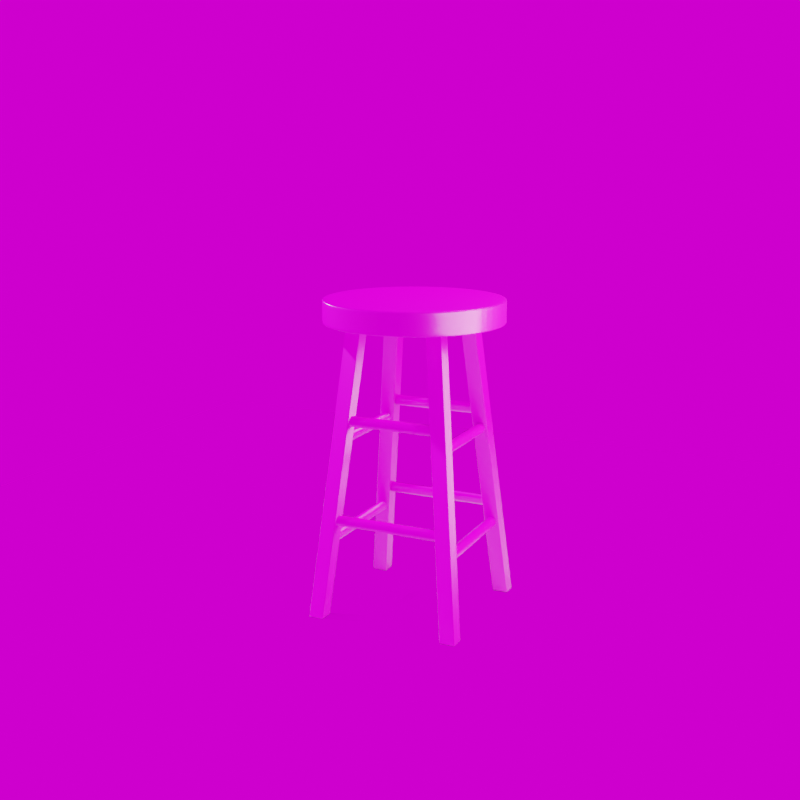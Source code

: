 # Source: stool.blend  (saved by Blender 2.83.20; exported with 4.5.12 LTS)
import bpy
from mathutils import Matrix  # noqa: F401  (used for matrix-valued properties, if any)

bpy.ops.wm.read_factory_settings(use_empty=True)
scene = bpy.context.scene
scene.name = 'Scene'

# ---- collections
col_collection = bpy.data.collections.new('Collection'); scene.collection.children.link(col_collection)
col_stool = bpy.data.collections.new('Stool'); scene.collection.children.link(col_stool)

# ---- images (referenced by path relative to the original .blend; pixels are not part of the script)
import os
ASSET_DIR = os.environ.get("B2B_ASSET_DIR", "")  # directory of the original .blend (textures are referenced by path, not embedded)
HERE = os.path.dirname(os.path.abspath(__file__))  # packed textures are extracted next to this script under _unpacked/

def load_image(name, relpath, width, height, colorspace="sRGB"):
    """Load a texture the original file referenced (path relative to the .blend, or extracted next to this script)."""
    p = next((c for c in (os.path.join(HERE, relpath), os.path.join(ASSET_DIR, relpath)) if relpath and os.path.exists(c)), "")
    if p:
        img = bpy.data.images.load(p, check_existing=True)
        img.name = name
    else:  # same state as the original file: an image datablock whose file is absent (Cycles renders it pink)
        img = bpy.data.images.new(name, width, height)
        img.source = "FILE"
        img.filepath = "//" + (relpath or name)
    img.colorspace_settings.name = colorspace
    return img
img_wood06_4k_roughness_png = load_image('Wood06_4K_Roughness.png', 'stool/Wood06_4K_Roughness.png', 1024, 1024, 'Non-Color')
img_wood06_4k_normal_png = load_image('Wood06_4K_Normal.png', 'stool/Wood06_4K_Normal.png', 1024, 1024, 'Non-Color')
img_wood06_4k_basecolor_png = load_image('Wood06_4K_BaseColor.png', 'stool/Wood06_4K_BaseColor.png', 1024, 1024, 'sRGB')
img_sculpture_exhibition_4k_exr = load_image('sculpture_exhibition_4k.exr', 'world(shared)/sculpture_exhibition_4k.exr', 1024, 1024, 'Linear Rec.709')

# ---- materials (node trees are filled in below, after node groups)
mat_material_001 = bpy.data.materials.new('Material.001')
mat_material_002 = bpy.data.materials.new('Material.002')
mat_material_003 = bpy.data.materials.new('Material.003')

# ---- material node trees
mat_material_001.use_nodes = True; mat_material_001.node_tree.nodes.clear()
_N = mat_material_001.node_tree.nodes; _L = mat_material_001.node_tree.links
n0 = _N.new('ShaderNodeOutputMaterial'); n0.name = 'Material Output'; n0.location = (603, 310)
n1 = _N.new('ShaderNodeTexImage'); n1.name = 'Image Texture.001'; n1.location = (-269, 27)
n1.image = img_wood06_4k_roughness_png
n2 = _N.new('ShaderNodeTexImage'); n2.name = 'Image Texture.002'; n2.location = (-269, -291)
n2.image = img_wood06_4k_normal_png
n3 = _N.new('ShaderNodeNormalMap'); n3.name = 'Normal Map'; n3.location = (56, -221)
n3.inputs[0].default_value = 0.4
n4 = _N.new('ShaderNodeTexImage'); n4.name = 'Image Texture'; n4.location = (-640, 368)
n4.image = img_wood06_4k_basecolor_png
n5 = _N.new('ShaderNodeRGBCurve'); n5.name = 'RGB Curves'; n5.location = (-292, 384)
_c = n5.mapping.curves[3]
while len(_c.points) > 2: _c.points.remove(_c.points[-1])
_c.points[0].location = (0.0, 0.0); _c.points[0].handle_type = 'AUTO'
_c.points[1].location = (0.75, 0.3625); _c.points[1].handle_type = 'AUTO'
_p = _c.points.new(1.0, 1.0); _p.handle_type = 'AUTO'
n5.mapping.update()
n6 = _N.new('ShaderNodeBrightContrast'); n6.name = 'Bright/Contrast'; n6.location = (32, 308)
n6.inputs[1].default_value = 0.1
n6.inputs[2].default_value = 0.2
n7 = _N.new('ShaderNodeBsdfPrincipled'); n7.name = 'Principled BSDF'; n7.location = (286, 303)
n7.distribution = 'GGX'
n7.subsurface_method = 'BURLEY'
n7.inputs[3].default_value = 1.45
n7.inputs[27].default_value = (0.0, 0.0, 0.0, 1.0)
n7.inputs[28].default_value = 1.0
_L.new(n4.outputs[0], n5.inputs[1])
_L.new(n1.outputs[0], n7.inputs[2])
_L.new(n2.outputs[0], n3.inputs[1])
_L.new(n3.outputs[0], n7.inputs[5])
_L.new(n5.outputs[0], n6.inputs[0])
_L.new(n6.outputs[0], n7.inputs[0])
_L.new(n7.outputs[0], n0.inputs[0])
n0.is_active_output = True
mat_material_002.use_nodes = True; mat_material_002.node_tree.nodes.clear()
_N = mat_material_002.node_tree.nodes; _L = mat_material_002.node_tree.links
n0 = _N.new('ShaderNodeBsdfPrincipled'); n0.name = 'Principled BSDF'; n0.location = (10, 300)
n0.distribution = 'GGX'
n0.subsurface_method = 'BURLEY'
n0.inputs[3].default_value = 1.45
n0.inputs[27].default_value = (0.0, 0.0, 0.0, 1.0)
n0.inputs[28].default_value = 1.0
n1 = _N.new('ShaderNodeOutputMaterial'); n1.name = 'Material Output'; n1.location = (300, 300)
_L.new(n0.outputs[0], n1.inputs[0])
n1.is_active_output = True
mat_material_003.use_nodes = True; mat_material_003.node_tree.nodes.clear()
_N = mat_material_003.node_tree.nodes; _L = mat_material_003.node_tree.links
n0 = _N.new('ShaderNodeOutputMaterial'); n0.name = 'Material Output'; n0.location = (300, 300)
n1 = _N.new('ShaderNodeEmission'); n1.name = 'Emission'; n1.location = (10, 300)
n1.inputs[0].default_value = (1.0, 0.8861, 0.5913, 1.0)
n1.inputs[1].default_value = 9.8
_L.new(n1.outputs[0], n0.inputs[0])
n0.is_active_output = True

# ---- world
world_world = bpy.data.worlds.new('World'); scene.world = world_world
world_world.use_nodes = True; world_world.node_tree.nodes.clear()
_N = world_world.node_tree.nodes; _L = world_world.node_tree.links
n0 = _N.new('ShaderNodeOutputWorld'); n0.name = 'World Output'; n0.location = (300, 300)
n1 = _N.new('ShaderNodeBackground'); n1.name = 'Background'; n1.location = (10, 300)
n2 = _N.new('ShaderNodeTexEnvironment'); n2.name = 'Environment Texture'; n2.location = (-280, 280)
n2.image = img_sculpture_exhibition_4k_exr
_L.new(n1.outputs[0], n0.inputs[0])
_L.new(n2.outputs[0], n1.inputs[0])
n0.is_active_output = True
world_world.color = (0.05088, 0.05088, 0.05088)
world_world.use_sun_shadow = False
world_world.sun_shadow_jitter_overblur = 0.0

# ---- cameras
cam_camera = bpy.data.cameras.new('Camera')
cam_camera.clip_end = 100.0
cam_camera.ortho_scale = 7.314

# ---- lights
light_light = bpy.data.lights.new('Light', 'POINT')
light_light.transmission_factor = 0.0
light_light.energy = 1000.0
light_light.shadow_soft_size = 0.1
light_light.shadow_maximum_resolution = 0.006
light_light.use_absolute_resolution = True

# ---- meshes
me_circle = bpy.data.meshes.new('Circle')
me_circle.from_pydata([(4.925e-09, 0.5625, 0.0), (-0.2152, 0.5197, 0.0), (-0.3977, 0.3977, 0.0), (-0.5197, 0.2152, 0.0), (-0.5625, -2.597e-08, 0.0), (-0.5197, -0.2152, 0.0), (-0.3977, -0.3977, 0.0), (-0.2152, -0.5197, 0.0), (-8.47e-08, -0.5625, 0.0), (0.2152, -0.5197, 0.0), (0.3977, -0.3977, 0.0), (0.5197, -0.2152, 0.0), (0.5625, 5.183e-09, 0.0), (0.5197, 0.2152, 0.0), (0.3977, 0.3977, 0.0), (0.2152, 0.5197, 0.0), (4.925e-09, 0.5625, 0.1503), (-0.2152, 0.5197, 0.1503), (-0.3977, 0.3977, 0.1503), (-0.5197, 0.2152, 0.1503), (-0.5625, -2.597e-08, 0.1503), (-0.5197, -0.2152, 0.1503), (-0.3977, -0.3977, 0.1503), (-0.2152, -0.5197, 0.1503), (-8.47e-08, -0.5625, 0.1503), (0.2152, -0.5197, 0.1503), (0.3977, -0.3977, 0.1503), (0.5197, -0.2152, 0.1503), (0.5625, 5.183e-09, 0.1503), (0.5197, 0.2152, 0.1503), (0.3977, 0.3977, 0.1503), (0.2152, 0.5197, 0.1503), (-0.2256, 0.5446, 0.0), (0.0, 0.5895, 0.0), (-0.4168, 0.4168, 0.0), (-0.5446, 0.2256, 0.0), (-0.5895, -2.577e-08, 0.0), (-0.5446, -0.2256, 0.0), (-0.4168, -0.4168, 0.0), (-0.2256, -0.5446, 0.0), (-8.901e-08, -0.5895, 0.0), (0.2256, -0.5446, 0.0), (0.4168, -0.4168, 0.0), (0.5446, -0.2256, 0.0), (0.5895, 7.03e-09, 0.0), (0.5446, 0.2256, 0.0), (0.4168, 0.4168, 0.0), (0.2256, 0.5446, 0.0), (-0.2256, 0.5446, 0.1503), (0.0, 0.5895, 0.1503), (-0.4168, 0.4168, 0.1503), (-0.5446, 0.2256, 0.1503), (-0.5895, -2.577e-08, 0.1503), (-0.5446, -0.2256, 0.1503), (-0.4168, -0.4168, 0.1503), (-0.2256, -0.5446, 0.1503), (-8.901e-08, -0.5895, 0.1503), (0.2256, -0.5446, 0.1503), (0.4168, -0.4168, 0.1503), (0.5446, -0.2256, 0.1503), (0.5895, 7.03e-09, 0.1503), (0.5446, 0.2256, 0.1503), (0.4168, 0.4168, 0.1503), (0.2256, 0.5446, 0.1503), (0.5895, 7.03e-09, 0.1347), (0.5895, 7.03e-09, 0.01557), (0.5446, -0.2256, 0.01557), (0.5446, -0.2256, 0.1347), (-0.5446, -0.2256, 0.1347), (-0.5446, -0.2256, 0.01557), (-0.5895, -2.577e-08, 0.01557), (-0.5895, -2.577e-08, 0.1347), (0.5446, 0.2256, 0.1347), (0.5446, 0.2256, 0.01557), (-0.4168, -0.4168, 0.1347), (-0.4168, -0.4168, 0.01557), (0.4168, 0.4168, 0.1347), (0.4168, 0.4168, 0.01557), (-0.2256, -0.5446, 0.1347), (-0.2256, -0.5446, 0.01557), (0.2256, 0.5446, 0.1347), (0.2256, 0.5446, 0.01557), (-8.901e-08, -0.5895, 0.1347), (-8.901e-08, -0.5895, 0.01557), (-0.2256, 0.5446, 0.1347), (-0.2256, 0.5446, 0.01557), (0.0, 0.5895, 0.01557), (0.0, 0.5895, 0.1347), (0.2256, -0.5446, 0.1347), (0.2256, -0.5446, 0.01557), (-0.4168, 0.4168, 0.1347), (-0.4168, 0.4168, 0.01557), (0.4168, -0.4168, 0.1347), (0.4168, -0.4168, 0.01557), (-0.5446, 0.2256, 0.1347), (-0.5446, 0.2256, 0.01557)], [], [(1, 0, 15, 14, 13, 12, 11, 10, 9, 8, 7, 6, 5, 4, 3, 2), (17, 18, 19, 20, 21, 22, 23, 24, 25, 26, 27, 28, 29, 30, 31, 16), (44, 45, 73, 65), (37, 38, 75, 69), (43, 44, 65, 66), (36, 37, 69, 70), (45, 46, 77, 73), (38, 39, 79, 75), (46, 47, 81, 77), (39, 40, 83, 79), (32, 34, 91, 85), (47, 33, 86, 81), (40, 41, 89, 83), (33, 32, 85, 86), (41, 42, 93, 89), (34, 35, 95, 91), (68, 74, 54, 53), (72, 76, 62, 61), (0, 1, 32, 33), (1, 2, 34, 32), (2, 3, 35, 34), (3, 4, 36, 35), (4, 5, 37, 36), (5, 6, 38, 37), (6, 7, 39, 38), (7, 8, 40, 39), (8, 9, 41, 40), (9, 10, 42, 41), (10, 11, 43, 42), (11, 12, 44, 43), (12, 13, 45, 44), (13, 14, 46, 45), (14, 15, 47, 46), (15, 0, 33, 47), (17, 16, 49, 48), (18, 17, 48, 50), (19, 18, 50, 51), (20, 19, 51, 52), (21, 20, 52, 53), (22, 21, 53, 54), (23, 22, 54, 55), (24, 23, 55, 56), (25, 24, 56, 57), (26, 25, 57, 58), (27, 26, 58, 59), (28, 27, 59, 60), (29, 28, 60, 61), (30, 29, 61, 62), (31, 30, 62, 63), (16, 31, 63, 49), (94, 71, 52, 51), (92, 67, 59, 58), (90, 94, 51, 50), (88, 92, 58, 57), (84, 90, 50, 48), (82, 88, 57, 56), (87, 84, 48, 49), (80, 87, 49, 63), (78, 82, 56, 55), (76, 80, 63, 62), (74, 78, 55, 54), (35, 36, 70, 95), (42, 43, 66, 93), (71, 68, 53, 52), (67, 64, 60, 59), (71, 94, 95, 70), (67, 92, 93, 66), (94, 90, 91, 95), (92, 88, 89, 93), (90, 84, 85, 91), (88, 82, 83, 89), (87, 80, 81, 86), (84, 87, 86, 85), (82, 78, 79, 83), (80, 76, 77, 81), (78, 74, 75, 79), (76, 72, 73, 77), (74, 68, 69, 75), (72, 64, 65, 73), (68, 71, 70, 69), (64, 67, 66, 65), (64, 72, 61, 60)])
me_circle.polygons.foreach_set('use_smooth', [True] * 82)
_uv = me_circle.uv_layers.new(name='UVMap')
_uv.uv.foreach_set('vector', [0.4521, 0.1149, 0.4884, 0.2026, 0.4884, 0.2974, 0.4521, 0.3851, 0.3851, 0.4521, 0.2974, 0.4884, 0.2026, 0.4884, 0.1149, 0.4521, 0.04785, 0.3851, 0.01155, 0.2974, 0.01155, 0.2026, 0.04785, 0.1149, 0.1149, 0.04785, 0.2026, 0.01155, 0.2974, 0.01155, 0.3851, 0.04785, 0.1149, 0.5479, 0.2026, 0.5116, 0.2974, 0.5116, 0.3851, 0.5479, 0.4521, 0.6149, 0.4884, 0.7026, 0.4884, 0.7974, 0.4521, 0.8851, 0.3851, 0.9521, 0.2974, 0.9884, 0.2026, 0.9884, 0.1149, 0.9521, 0.04785, 0.8851, 0.01155, 0.7974, 0.01155, 0.7026, 0.04785, 0.6149, 0.3988, 0.8214, 0.5968, 0.8214, 0.5968, 0.8086, 0.3988, 0.8086, -0.9872, 0.8214, -0.7892, 0.8214, -0.7892, 0.8086, -0.9872, 0.8086, 0.2008, 0.8214, 0.3988, 0.8214, 0.3988, 0.8086, 0.2008, 0.8086, -1.185, 0.8214, -0.9872, 0.8214, -0.9872, 0.8086, -1.185, 0.8086, 0.5968, 0.8214, 0.7948, 0.8214, 0.7948, 0.8086, 0.5968, 0.8086, -0.7892, 0.8214, -0.5912, 0.8214, -0.5912, 0.8086, -0.7892, 0.8086, 0.7948, 0.8214, 0.9928, 0.8214, 0.9928, 0.8086, 0.7948, 0.8086, -0.5912, 0.8214, -0.3932, 0.8214, -0.3932, 0.8086, -0.5912, 0.8086, 1.389, 0.8214, 1.587, 0.8214, 1.587, 0.8086, 1.389, 0.8086, 0.9928, 0.8214, 1.191, 0.8214, 1.191, 0.8086, 0.9928, 0.8086, -0.3932, 0.8214, -0.1952, 0.8214, -0.1952, 0.8086, -0.3932, 0.8086, 1.191, 0.8214, 1.389, 0.8214, 1.389, 0.8086, 1.191, 0.8086, -0.1952, 0.8214, 0.002789, 0.8214, 0.002789, 0.8086, -0.1952, 0.8086, 1.587, 0.8214, 1.785, 0.8214, 1.785, 0.8086, 1.587, 0.8086, -0.9872, 0.7106, -0.7892, 0.7106, -0.7892, 0.6978, -0.9872, 0.6978, 0.5968, 0.7106, 0.7948, 0.7106, 0.7948, 0.6978, 0.5968, 0.6978, 0.4884, 0.2026, 0.4521, 0.1149, 0.4619, 0.1084, 0.4999, 0.2003, 0.4521, 0.1149, 0.3851, 0.04785, 0.3916, 0.03815, 0.4619, 0.1084, 0.3851, 0.04785, 0.2974, 0.01155, 0.2997, 0.0001001, 0.3916, 0.03815, 0.2974, 0.01155, 0.2026, 0.01155, 0.2003, 9.996e-05, 0.2997, 0.0001001, 0.2026, 0.01155, 0.1149, 0.04785, 0.1084, 0.03814, 0.2003, 9.996e-05, 0.1149, 0.04785, 0.04785, 0.1149, 0.03815, 0.1084, 0.1084, 0.03814, 0.04785, 0.1149, 0.01155, 0.2026, 9.999e-05, 0.2003, 0.03815, 0.1084, 0.01155, 0.2026, 0.01155, 0.2974, 9.996e-05, 0.2997, 9.999e-05, 0.2003, 0.01155, 0.2974, 0.04785, 0.3851, 0.03814, 0.3916, 9.996e-05, 0.2997, 0.04785, 0.3851, 0.1149, 0.4521, 0.1084, 0.4619, 0.03814, 0.3916, 0.1149, 0.4521, 0.2026, 0.4884, 0.2003, 0.4999, 0.1084, 0.4619, 0.2026, 0.4884, 0.2974, 0.4884, 0.2997, 0.4999, 0.2003, 0.4999, 0.2974, 0.4884, 0.3851, 0.4521, 0.3916, 0.4619, 0.2997, 0.4999, 0.3851, 0.4521, 0.4521, 0.3851, 0.4619, 0.3916, 0.3916, 0.4619, 0.4521, 0.3851, 0.4884, 0.2974, 0.4999, 0.2997, 0.4619, 0.3916, 0.4884, 0.2974, 0.4884, 0.2026, 0.4999, 0.2003, 0.4999, 0.2997, 0.1149, 0.5479, 0.04785, 0.6149, 0.03815, 0.6084, 0.1084, 0.5381, 0.2026, 0.5116, 0.1149, 0.5479, 0.1084, 0.5381, 0.2003, 0.5001, 0.2974, 0.5116, 0.2026, 0.5116, 0.2003, 0.5001, 0.2997, 0.5001, 0.3851, 0.5479, 0.2974, 0.5116, 0.2997, 0.5001, 0.3916, 0.5381, 0.4521, 0.6149, 0.3851, 0.5479, 0.3916, 0.5381, 0.4619, 0.6084, 0.4884, 0.7026, 0.4521, 0.6149, 0.4619, 0.6084, 0.4999, 0.7003, 0.4884, 0.7974, 0.4884, 0.7026, 0.4999, 0.7003, 0.4999, 0.7997, 0.4521, 0.8851, 0.4884, 0.7974, 0.4999, 0.7997, 0.4619, 0.8916, 0.3851, 0.9521, 0.4521, 0.8851, 0.4619, 0.8916, 0.3916, 0.9619, 0.2974, 0.9884, 0.3851, 0.9521, 0.3916, 0.9619, 0.2997, 0.9999, 0.2026, 0.9884, 0.2974, 0.9884, 0.2997, 0.9999, 0.2003, 0.9999, 0.1149, 0.9521, 0.2026, 0.9884, 0.2003, 0.9999, 0.1084, 0.9619, 0.04785, 0.8851, 0.1149, 0.9521, 0.1084, 0.9619, 0.03814, 0.8916, 0.01155, 0.7974, 0.04785, 0.8851, 0.03814, 0.8916, 9.996e-05, 0.7997, 0.01155, 0.7026, 0.01155, 0.7974, 9.996e-05, 0.7997, 0.0001001, 0.7003, 0.04785, 0.6149, 0.01155, 0.7026, 0.0001001, 0.7003, 0.03815, 0.6084, 1.785, 0.7106, 1.983, 0.7106, 1.983, 0.6978, 1.785, 0.6978, 0.002789, 0.7106, 0.2008, 0.7106, 0.2008, 0.6978, 0.002789, 0.6978, 1.587, 0.7106, 1.785, 0.7106, 1.785, 0.6978, 1.587, 0.6978, -0.1952, 0.7106, 0.002789, 0.7106, 0.002789, 0.6978, -0.1952, 0.6978, 1.389, 0.7106, 1.587, 0.7106, 1.587, 0.6978, 1.389, 0.6978, -0.3932, 0.7106, -0.1952, 0.7106, -0.1952, 0.6978, -0.3932, 0.6978, 1.191, 0.7106, 1.389, 0.7106, 1.389, 0.6978, 1.191, 0.6978, 0.9928, 0.7106, 1.191, 0.7106, 1.191, 0.6978, 0.9928, 0.6978, -0.5912, 0.7106, -0.3932, 0.7106, -0.3932, 0.6978, -0.5912, 0.6978, 0.7948, 0.7106, 0.9928, 0.7106, 0.9928, 0.6978, 0.7948, 0.6978, -0.7892, 0.7106, -0.5912, 0.7106, -0.5912, 0.6978, -0.7892, 0.6978, 1.785, 0.8214, 1.983, 0.8214, 1.983, 0.8086, 1.785, 0.8086, 0.002789, 0.8214, 0.2008, 0.8214, 0.2008, 0.8086, 0.002789, 0.8086, -1.185, 0.7106, -0.9872, 0.7106, -0.9872, 0.6978, -1.185, 0.6978, 0.2008, 0.7106, 0.3988, 0.7106, 0.3988, 0.6978, 0.2008, 0.6978, 1.983, 0.7106, 1.785, 0.7106, 1.785, 0.8086, 1.983, 0.8086, 0.2008, 0.7106, 0.002789, 0.7106, 0.002789, 0.8086, 0.2008, 0.8086, 1.785, 0.7106, 1.587, 0.7106, 1.587, 0.8086, 1.785, 0.8086, 0.002789, 0.7106, -0.1952, 0.7106, -0.1952, 0.8086, 0.002789, 0.8086, 1.587, 0.7106, 1.389, 0.7106, 1.389, 0.8086, 1.587, 0.8086, -0.1952, 0.7106, -0.3932, 0.7106, -0.3932, 0.8086, -0.1952, 0.8086, 1.191, 0.7106, 0.9928, 0.7106, 0.9928, 0.8086, 1.191, 0.8086, 1.389, 0.7106, 1.191, 0.7106, 1.191, 0.8086, 1.389, 0.8086, -0.3932, 0.7106, -0.5912, 0.7106, -0.5912, 0.8086, -0.3932, 0.8086, 0.9928, 0.7106, 0.7948, 0.7106, 0.7948, 0.8086, 0.9928, 0.8086, -0.5912, 0.7106, -0.7892, 0.7106, -0.7892, 0.8086, -0.5912, 0.8086, 0.7948, 0.7106, 0.5968, 0.7106, 0.5968, 0.8086, 0.7948, 0.8086, -0.7892, 0.7106, -0.9872, 0.7106, -0.9872, 0.8086, -0.7892, 0.8086, 0.5968, 0.7106, 0.3988, 0.7106, 0.3988, 0.8086, 0.5968, 0.8086, -0.9872, 0.7106, -1.185, 0.7106, -1.185, 0.8086, -0.9872, 0.8086, 0.3988, 0.7106, 0.2008, 0.7106, 0.2008, 0.8086, 0.3988, 0.8086, 0.3988, 0.7106, 0.5968, 0.7106, 0.5968, 0.6978, 0.3988, 0.6978])
me_circle.materials.append(mat_material_001)
me_circle.use_remesh_fix_poles = True
me_circle.use_remesh_preserve_attributes = False
me_circle.use_mirror_vertex_groups = False
me_circle.update()
me_cube_001 = bpy.data.meshes.new('Cube.001')
me_cube_001.from_pydata([(0.6007, -0.04462, -0.1906), (0.6, -0.04963, -0.186), (0.595, -0.04458, -0.1857), (0.6006, -0.04713, -0.1901), (0.5981, -0.04461, -0.19), (0.5981, -0.047, -0.1896), (0.5975, -0.04894, -0.1861), (0.6004, -0.04897, -0.1885), (0.598, -0.0483, -0.1884), (0.596, -0.04459, -0.1882), (0.5957, -0.04709, -0.186), (0.5967, -0.04699, -0.1883), (0.3238, -0.04458, 1.706), (0.3289, -0.04963, 1.706), (0.3245, -0.0471, 1.706), (0.3263, -0.04895, 1.706), (0.6003, 0.045, -0.1815), (0.5946, 0.045, -0.1767), (0.5996, 0.05001, -0.176), (0.5977, 0.045, -0.1809), (0.6002, 0.0475, -0.1806), (0.5977, 0.0474, -0.18), (0.5953, 0.0475, -0.1764), (0.5956, 0.045, -0.1792), (0.5963, 0.0474, -0.1788), (0.6, 0.04934, -0.1785), (0.5971, 0.04934, -0.1762), (0.5976, 0.04869, -0.1786), (0.3285, 0.05001, 1.716), (0.3234, 0.045, 1.715), (0.3259, 0.04934, 1.716), (0.3241, 0.04751, 1.716), (0.6911, -0.045, -0.1868), (0.6955, -0.045, -0.1816), (0.6904, -0.05001, -0.1823), (0.6936, -0.045, -0.1861), (0.6911, -0.0475, -0.1864), (0.6934, -0.0474, -0.1857), (0.6948, -0.0475, -0.1819), (0.6951, -0.045, -0.1841), (0.6945, -0.0474, -0.1843), (0.6908, -0.04934, -0.1848), (0.6929, -0.04934, -0.1822), (0.6932, -0.04869, -0.1845), (0.4193, -0.05001, 1.71), (0.4243, -0.045, 1.71), (0.4218, -0.04934, 1.71), (0.4236, -0.04751, 1.71), (0.6908, 0.04462, -0.1778), (0.69, 0.04963, -0.1723), (0.6951, 0.04458, -0.1726), (0.6907, 0.04713, -0.1769), (0.6932, 0.04461, -0.177), (0.693, 0.047, -0.1761), (0.6925, 0.04894, -0.1722), (0.6904, 0.04897, -0.1748), (0.6928, 0.0483, -0.1747), (0.6948, 0.04459, -0.1751), (0.6944, 0.04709, -0.1723), (0.6941, 0.04699, -0.1748), (0.4239, 0.04458, 1.719), (0.4188, 0.04963, 1.72), (0.4232, 0.0471, 1.72), (0.4214, 0.04895, 1.72), (-0.3194, 0.8586, -0.1373), (-0.3242, 0.8576, -0.1326), (-0.319, 0.8526, -0.1329), (-0.3219, 0.8585, -0.1368), (-0.3193, 0.856, -0.1369), (-0.3217, 0.8559, -0.1364), (-0.3234, 0.8551, -0.1328), (-0.3237, 0.8581, -0.135), (-0.3229, 0.8557, -0.1351), (-0.3192, 0.8538, -0.1353), (-0.3216, 0.8532, -0.1329), (-0.3216, 0.8544, -0.1352), (-0.2032, 0.4727, 1.737), (-0.2083, 0.4777, 1.737), (-0.2057, 0.4733, 1.737), (-0.2076, 0.4752, 1.737), (-0.2294, 0.8595, -0.1335), (-0.2291, 0.8535, -0.1291), (-0.2241, 0.8586, -0.1283), (-0.2294, 0.8569, -0.1331), (-0.2269, 0.8594, -0.1327), (-0.2269, 0.8569, -0.1323), (-0.2266, 0.8542, -0.1289), (-0.2292, 0.8547, -0.1315), (-0.2268, 0.8553, -0.1312), (-0.2249, 0.8591, -0.1308), (-0.2247, 0.8561, -0.1286), (-0.2255, 0.8566, -0.131), (-0.1083, 0.4787, 1.741), (-0.1132, 0.4736, 1.74), (-0.1089, 0.4762, 1.741), (-0.1107, 0.4743, 1.741), (-0.3211, 0.9486, -0.1283), (-0.3209, 0.9526, -0.1228), (-0.3258, 0.9476, -0.1235), (-0.3211, 0.951, -0.1274), (-0.3236, 0.9485, -0.1277), (-0.3235, 0.9507, -0.1268), (-0.3234, 0.9519, -0.123), (-0.321, 0.9525, -0.1254), (-0.3234, 0.9518, -0.1254), (-0.3253, 0.9481, -0.126), (-0.3252, 0.9501, -0.1233), (-0.3247, 0.9505, -0.1256), (-0.21, 0.5677, 1.746), (-0.205, 0.5727, 1.747), (-0.2094, 0.5702, 1.746), (-0.2076, 0.572, 1.747), (-0.2311, 0.9496, -0.1245), (-0.2258, 0.9486, -0.1193), (-0.2309, 0.9536, -0.119), (-0.2286, 0.9494, -0.1237), (-0.2311, 0.9519, -0.1235), (-0.2287, 0.9517, -0.1228), (-0.2265, 0.9511, -0.1191), (-0.2266, 0.9491, -0.1218), (-0.2273, 0.9515, -0.1215), (-0.2311, 0.9534, -0.1215), (-0.2284, 0.9529, -0.119), (-0.2286, 0.9527, -0.1214), (-0.1151, 0.5737, 1.751), (-0.1099, 0.5687, 1.75), (-0.1126, 0.573, 1.751), (-0.1107, 0.5712, 1.75), (0.6826, 0.8637, -0.09523), (0.687, 0.8627, -0.09011), (0.6819, 0.8577, -0.09083), (0.6851, 0.8636, -0.09447), (0.6825, 0.8611, -0.09483), (0.6849, 0.861, -0.09408), (0.6863, 0.8602, -0.09039), (0.6866, 0.8632, -0.09259), (0.686, 0.8608, -0.09276), (0.6823, 0.8589, -0.09321), (0.6844, 0.8584, -0.09066), (0.6847, 0.8595, -0.09294), (0.4136, 0.4758, 1.763), (0.4186, 0.4809, 1.763), (0.4161, 0.4765, 1.763), (0.4179, 0.4784, 1.763), (0.5926, 0.8637, -0.09896), (0.592, 0.8577, -0.09456), (0.5869, 0.8627, -0.09426), (0.5926, 0.8611, -0.09856), (0.59, 0.8636, -0.09841), (0.5901, 0.861, -0.09801), (0.5894, 0.8584, -0.0946), (0.5923, 0.8589, -0.09695), (0.5899, 0.8595, -0.09688), (0.5879, 0.8632, -0.09669), (0.5876, 0.8602, -0.09449), (0.5886, 0.8608, -0.0968), (0.3185, 0.4809, 1.759), (0.3236, 0.4758, 1.759), (0.3192, 0.4784, 1.759), (0.3211, 0.4765, 1.759), (0.6826, 0.9538, -0.08612), (0.6819, 0.9577, -0.08071), (0.687, 0.9527, -0.08101), (0.6825, 0.9561, -0.08521), (0.6851, 0.9536, -0.08536), (0.6849, 0.9559, -0.08448), (0.6844, 0.9571, -0.08067), (0.6823, 0.9576, -0.08322), (0.6847, 0.9569, -0.08309), (0.6866, 0.9532, -0.08348), (0.6863, 0.9552, -0.08078), (0.686, 0.9556, -0.08316), (0.4186, 0.5709, 1.772), (0.4136, 0.5759, 1.773), (0.4179, 0.5734, 1.773), (0.4161, 0.5752, 1.773), (0.5926, 0.9538, -0.08985), (0.5869, 0.9527, -0.08516), (0.592, 0.9577, -0.08444), (0.59, 0.9536, -0.0893), (0.5926, 0.9561, -0.08894), (0.5901, 0.9559, -0.08842), (0.5876, 0.9552, -0.08487), (0.5879, 0.9532, -0.08758), (0.5886, 0.9556, -0.0872), (0.5923, 0.9576, -0.08696), (0.5894, 0.9571, -0.08461), (0.5899, 0.9569, -0.08702), (0.3236, 0.5759, 1.769), (0.3185, 0.5709, 1.768), (0.3211, 0.5752, 1.769), (0.3192, 0.5734, 1.769), (-0.2206, -0.0488, -0.2251), (-0.2202, -0.05381, -0.2205), (-0.2153, -0.0487, -0.2198), (-0.2205, -0.05131, -0.2246), (-0.218, -0.04876, -0.2243), (-0.2181, -0.05116, -0.2239), (-0.2177, -0.05309, -0.2203), (-0.2204, -0.05314, -0.223), (-0.218, -0.05245, -0.2227), (-0.2161, -0.04872, -0.2223), (-0.2159, -0.05122, -0.2201), (-0.2167, -0.05113, -0.2225), (-0.1037, -0.04675, 1.688), (-0.1087, -0.05186, 1.687), (-0.1044, -0.04928, 1.688), (-0.1062, -0.05115, 1.688), (-0.2219, 0.04081, -0.216), (-0.2166, 0.04087, -0.2108), (-0.2217, 0.04583, -0.2105), (-0.2193, 0.04084, -0.2153), (-0.2219, 0.04332, -0.2151), (-0.2194, 0.04324, -0.2144), (-0.2173, 0.04336, -0.2105), (-0.2174, 0.04086, -0.2133), (-0.2181, 0.04325, -0.213), (-0.2218, 0.04516, -0.2131), (-0.2192, 0.04519, -0.2104), (-0.2194, 0.04454, -0.2129), (-0.1101, 0.04777, 1.698), (-0.105, 0.04281, 1.697), (-0.1076, 0.04714, 1.698), (-0.1057, 0.04532, 1.697), (-0.311, -0.0501, -0.2289), (-0.3157, -0.05014, -0.2241), (-0.3106, -0.0551, -0.2244), (-0.3135, -0.05013, -0.2284), (-0.3109, -0.0526, -0.2285), (-0.3133, -0.05253, -0.2279), (-0.315, -0.05264, -0.2243), (-0.3152, -0.05014, -0.2266), (-0.3145, -0.05254, -0.2267), (-0.3108, -0.05444, -0.2268), (-0.3131, -0.05446, -0.2244), (-0.3132, -0.05382, -0.2268), (-0.1991, -0.05315, 1.684), (-0.2042, -0.04819, 1.684), (-0.2016, -0.05252, 1.684), (-0.2035, -0.0507, 1.684), (-0.3123, 0.03952, -0.2199), (-0.312, 0.04453, -0.2144), (-0.317, 0.03943, -0.2151), (-0.3123, 0.04202, -0.219), (-0.3148, 0.03947, -0.2194), (-0.3146, 0.04188, -0.2185), (-0.3146, 0.04382, -0.2145), (-0.3122, 0.04386, -0.217), (-0.3146, 0.04317, -0.217), (-0.3165, 0.03944, -0.2176), (-0.3164, 0.04194, -0.2148), (-0.3159, 0.04185, -0.2172), (-0.2055, 0.04137, 1.693), (-0.2005, 0.04648, 1.694), (-0.2048, 0.0439, 1.693), (-0.203, 0.04577, 1.693)], [], [(34, 44, 13, 1), (50, 60, 45, 33), (18, 28, 61, 49), (2, 12, 29, 17), (0, 3, 5, 4), (3, 7, 8, 5), (1, 6, 8, 7), (6, 10, 11, 8), (2, 9, 11, 10), (9, 4, 5, 11), (5, 8, 11), (16, 19, 21, 20), (19, 23, 24, 21), (17, 22, 24, 23), (22, 26, 27, 24), (18, 25, 27, 26), (25, 20, 21, 27), (21, 24, 27), (32, 35, 37, 36), (35, 39, 40, 37), (33, 38, 40, 39), (38, 42, 43, 40), (34, 41, 43, 42), (41, 36, 37, 43), (37, 40, 43), (48, 51, 53, 52), (51, 55, 56, 53), (49, 54, 56, 55), (54, 58, 59, 56), (50, 57, 59, 58), (57, 52, 53, 59), (53, 56, 59), (16, 0, 4, 19), (19, 4, 9, 23), (23, 9, 2, 17), (1, 13, 15, 6), (6, 15, 14, 10), (10, 14, 12, 2), (28, 18, 26, 30), (30, 26, 22, 31), (31, 22, 17, 29), (48, 16, 20, 51), (51, 20, 25, 55), (55, 25, 18, 49), (60, 50, 58, 62), (62, 58, 54, 63), (63, 54, 49, 61), (32, 48, 52, 35), (35, 52, 57, 39), (39, 57, 50, 33), (44, 34, 42, 46), (46, 42, 38, 47), (47, 38, 33, 45), (0, 32, 36, 3), (3, 36, 41, 7), (7, 41, 34, 1), (16, 48, 32, 0), (98, 65, 77, 108), (114, 97, 109, 124), (82, 113, 125, 92), (66, 81, 93, 76), (64, 68, 69, 67), (67, 69, 72, 71), (65, 71, 72, 70), (70, 72, 75, 74), (66, 74, 75, 73), (73, 75, 69, 68), (69, 75, 72), (80, 84, 85, 83), (83, 85, 88, 87), (81, 87, 88, 86), (86, 88, 91, 90), (82, 90, 91, 89), (89, 91, 85, 84), (85, 91, 88), (96, 100, 101, 99), (99, 101, 104, 103), (97, 103, 104, 102), (102, 104, 107, 106), (98, 106, 107, 105), (105, 107, 101, 100), (101, 107, 104), (112, 116, 117, 115), (115, 117, 120, 119), (113, 119, 120, 118), (118, 120, 123, 122), (114, 122, 123, 121), (121, 123, 117, 116), (117, 123, 120), (80, 83, 68, 64), (83, 87, 73, 68), (87, 81, 66, 73), (65, 70, 79, 77), (70, 74, 78, 79), (74, 66, 76, 78), (92, 94, 90, 82), (94, 95, 86, 90), (95, 93, 81, 86), (112, 115, 84, 80), (115, 119, 89, 84), (119, 113, 82, 89), (124, 126, 122, 114), (126, 127, 118, 122), (127, 125, 113, 118), (96, 99, 116, 112), (99, 103, 121, 116), (103, 97, 114, 121), (108, 110, 106, 98), (110, 111, 102, 106), (111, 109, 97, 102), (64, 67, 100, 96), (67, 71, 105, 100), (71, 65, 98, 105), (80, 64, 96, 112), (162, 172, 141, 129), (178, 188, 173, 161), (146, 156, 189, 177), (130, 140, 157, 145), (128, 131, 133, 132), (131, 135, 136, 133), (129, 134, 136, 135), (134, 138, 139, 136), (130, 137, 139, 138), (137, 132, 133, 139), (133, 136, 139), (144, 147, 149, 148), (147, 151, 152, 149), (145, 150, 152, 151), (150, 154, 155, 152), (146, 153, 155, 154), (153, 148, 149, 155), (149, 152, 155), (160, 163, 165, 164), (163, 167, 168, 165), (161, 166, 168, 167), (166, 170, 171, 168), (162, 169, 171, 170), (169, 164, 165, 171), (165, 168, 171), (176, 179, 181, 180), (179, 183, 184, 181), (177, 182, 184, 183), (182, 186, 187, 184), (178, 185, 187, 186), (185, 180, 181, 187), (181, 184, 187), (144, 128, 132, 147), (147, 132, 137, 151), (151, 137, 130, 145), (129, 141, 143, 134), (134, 143, 142, 138), (138, 142, 140, 130), (156, 146, 154, 158), (158, 154, 150, 159), (159, 150, 145, 157), (176, 144, 148, 179), (179, 148, 153, 183), (183, 153, 146, 177), (188, 178, 186, 190), (190, 186, 182, 191), (191, 182, 177, 189), (160, 176, 180, 163), (163, 180, 185, 167), (167, 185, 178, 161), (172, 162, 170, 174), (174, 170, 166, 175), (175, 166, 161, 173), (128, 160, 164, 131), (131, 164, 169, 135), (135, 169, 162, 129), (144, 176, 160, 128), (226, 193, 205, 236), (242, 225, 237, 252), (210, 241, 253, 220), (194, 209, 221, 204), (192, 196, 197, 195), (195, 197, 200, 199), (193, 199, 200, 198), (198, 200, 203, 202), (194, 202, 203, 201), (201, 203, 197, 196), (197, 203, 200), (208, 212, 213, 211), (211, 213, 216, 215), (209, 215, 216, 214), (214, 216, 219, 218), (210, 218, 219, 217), (217, 219, 213, 212), (213, 219, 216), (224, 228, 229, 227), (227, 229, 232, 231), (225, 231, 232, 230), (230, 232, 235, 234), (226, 234, 235, 233), (233, 235, 229, 228), (229, 235, 232), (240, 244, 245, 243), (243, 245, 248, 247), (241, 247, 248, 246), (246, 248, 251, 250), (242, 250, 251, 249), (249, 251, 245, 244), (245, 251, 248), (208, 211, 196, 192), (211, 215, 201, 196), (215, 209, 194, 201), (193, 198, 207, 205), (198, 202, 206, 207), (202, 194, 204, 206), (220, 222, 218, 210), (222, 223, 214, 218), (223, 221, 209, 214), (240, 243, 212, 208), (243, 247, 217, 212), (247, 241, 210, 217), (252, 254, 250, 242), (254, 255, 246, 250), (255, 253, 241, 246), (224, 227, 244, 240), (227, 231, 249, 244), (231, 225, 242, 249), (236, 238, 234, 226), (238, 239, 230, 234), (239, 237, 225, 230), (192, 195, 228, 224), (195, 199, 233, 228), (199, 193, 226, 233), (208, 192, 224, 240)])
me_cube_001.polygons.foreach_set('use_smooth', [True] * 228)
_uv = me_cube_001.uv_layers.new(name='UVMap')
_uv.uv.foreach_set('vector', [-0.2216, 0.3518, 0.1245, 0.3518, 0.1245, 0.1938, -0.2216, 0.1938, -0.2216, 0.5221, 0.1245, 0.5221, 0.1245, 0.3648, -0.2216, 0.3648, -0.2216, 0.6932, 0.1245, 0.6932, 0.1245, 0.5352, -0.2216, 0.5352, -0.2216, 0.1807, 0.1245, 0.1807, 0.1245, 0.02341, -0.2216, 0.02341, 0.7142, 0.8966, 0.7161, 0.8967, 0.716, 0.8986, 0.7143, 0.8986, 0.7161, 0.8967, 0.718, 0.8971, 0.7173, 0.899, 0.716, 0.8986, -0.2216, 0.1938, -0.2216, 0.1893, -0.222, 0.1893, -0.222, 0.1938, -0.2216, 0.1893, -0.2216, 0.1851, -0.222, 0.1851, -0.222, 0.1893, -0.2216, 0.1807, -0.222, 0.1807, -0.222, 0.1851, -0.2216, 0.1851, 0.7143, 0.9006, 0.7143, 0.8986, 0.716, 0.8986, 0.7162, 0.9, 0.716, 0.8986, 0.7173, 0.899, 0.7162, 0.9, 0.6483, 0.8971, 0.6482, 0.8991, 0.6464, 0.8991, 0.6464, 0.8972, 0.6482, 0.8991, 0.6479, 0.9011, 0.646, 0.9005, 0.6464, 0.8991, -0.2216, 0.02341, -0.2216, 0.01888, -0.222, 0.01888, -0.222, 0.02341, -0.2216, 0.7018, -0.2216, 0.6977, -0.222, 0.6977, -0.222, 0.7018, -0.2216, 0.6932, -0.222, 0.6932, -0.222, 0.6977, -0.2216, 0.6977, 0.6443, 0.8976, 0.6464, 0.8972, 0.6464, 0.8991, 0.6449, 0.8995, 0.6464, 0.8991, 0.646, 0.9005, 0.6449, 0.8995, 0.7142, 0.8305, 0.7142, 0.8286, 0.716, 0.8287, 0.7161, 0.8305, 0.7142, 0.8286, 0.7143, 0.8268, 0.7162, 0.8274, 0.716, 0.8287, -0.2216, 0.3648, -0.2216, 0.3604, -0.222, 0.3604, -0.222, 0.3648, -0.2216, 0.3604, -0.2216, 0.3562, -0.222, 0.3562, -0.222, 0.3604, -0.2216, 0.3518, -0.222, 0.3518, -0.222, 0.3562, -0.2216, 0.3562, 0.718, 0.8304, 0.7161, 0.8305, 0.716, 0.8287, 0.7173, 0.8285, 0.716, 0.8287, 0.7162, 0.8274, 0.7173, 0.8285, 0.6484, 0.8309, 0.6465, 0.8309, 0.6465, 0.8291, 0.6483, 0.8291, 0.6465, 0.8309, 0.6444, 0.8308, 0.645, 0.8289, 0.6465, 0.8291, -0.2216, 0.5352, -0.2216, 0.5307, -0.222, 0.5307, -0.222, 0.5352, -0.2216, 0.5307, -0.2216, 0.5266, -0.222, 0.5266, -0.222, 0.5307, -0.2216, 0.5221, -0.222, 0.5221, -0.222, 0.5266, -0.2216, 0.5266, 0.648, 0.8272, 0.6483, 0.8291, 0.6465, 0.8291, 0.646, 0.8279, 0.6465, 0.8291, 0.645, 0.8289, 0.646, 0.8279, 0.6483, 0.8971, 0.7142, 0.8966, 0.7143, 0.8986, 0.6482, 0.8991, 0.6482, 0.8991, 0.7143, 0.8986, 0.7143, 0.9006, 0.6479, 0.9011, -0.222, 0.02341, -0.222, 0.1807, -0.2216, 0.1807, -0.2216, 0.02341, -0.2216, 0.1938, 0.1245, 0.1938, 0.1245, 0.1893, -0.2216, 0.1893, -0.2216, 0.1893, 0.1245, 0.1893, 0.1245, 0.1851, -0.2216, 0.1851, -0.2216, 0.1851, 0.1245, 0.1851, 0.1245, 0.1807, -0.2216, 0.1807, 0.1245, 0.6932, -0.2216, 0.6932, -0.2216, 0.6977, 0.1245, 0.6977, 0.1245, 0.6977, -0.2216, 0.6977, -0.2216, 0.7018, 0.1245, 0.7018, 0.1245, 0.01888, -0.2216, 0.01888, -0.2216, 0.02341, 0.1245, 0.02341, 0.6484, 0.8309, 0.6483, 0.8971, 0.6464, 0.8972, 0.6465, 0.8309, 0.6465, 0.8309, 0.6464, 0.8972, 0.6443, 0.8976, 0.6444, 0.8308, -0.222, 0.5352, -0.222, 0.6932, -0.2216, 0.6932, -0.2216, 0.5352, 0.1245, 0.5221, -0.2216, 0.5221, -0.2216, 0.5266, 0.1245, 0.5266, 0.1245, 0.5266, -0.2216, 0.5266, -0.2216, 0.5307, 0.1245, 0.5307, 0.1245, 0.5307, -0.2216, 0.5307, -0.2216, 0.5352, 0.1245, 0.5352, 0.7142, 0.8305, 0.6484, 0.8309, 0.6483, 0.8291, 0.7142, 0.8286, 0.7142, 0.8286, 0.6483, 0.8291, 0.648, 0.8272, 0.7143, 0.8268, -0.222, 0.3648, -0.222, 0.5221, -0.2216, 0.5221, -0.2216, 0.3648, 0.1245, 0.3518, -0.2216, 0.3518, -0.2216, 0.3562, 0.1245, 0.3562, 0.1245, 0.3562, -0.2216, 0.3562, -0.2216, 0.3604, 0.1245, 0.3604, 0.1245, 0.3604, -0.2216, 0.3604, -0.2216, 0.3648, 0.1245, 0.3648, 0.7142, 0.8966, 0.7142, 0.8305, 0.7161, 0.8305, 0.7161, 0.8967, 0.7161, 0.8967, 0.7161, 0.8305, 0.718, 0.8304, 0.718, 0.8971, -0.222, 0.1938, -0.222, 0.3518, -0.2216, 0.3518, -0.2216, 0.1938, 0.6483, 0.8971, 0.6484, 0.8309, 0.7142, 0.8305, 0.7142, 0.8966, -0.3073, 0.3491, -0.3073, 0.1911, -0.6533, 0.1911, -0.6533, 0.3491, -0.3073, 0.5194, -0.3073, 0.3621, -0.6533, 0.3621, -0.6533, 0.5194, -0.3073, 0.6905, -0.3073, 0.5325, -0.6533, 0.5325, -0.6533, 0.6905, -0.3073, 0.178, -0.3073, 0.02067, -0.6533, 0.02067, -0.6533, 0.178, 0.6055, 0.8354, 0.6056, 0.8335, 0.6073, 0.8335, 0.6074, 0.8354, 0.6074, 0.8354, 0.6073, 0.8335, 0.6086, 0.8331, 0.6092, 0.835, -0.3073, 0.1911, -0.3068, 0.1911, -0.3068, 0.1865, -0.3073, 0.1865, -0.3073, 0.1865, -0.3068, 0.1865, -0.3068, 0.1824, -0.3073, 0.1824, -0.3073, 0.178, -0.3073, 0.1824, -0.3068, 0.1824, -0.3068, 0.178, 0.6056, 0.8314, 0.6075, 0.832, 0.6073, 0.8335, 0.6056, 0.8335, 0.6073, 0.8335, 0.6075, 0.832, 0.6086, 0.8331, 0.5396, 0.8349, 0.5377, 0.8348, 0.5376, 0.8329, 0.5395, 0.833, 0.5395, 0.833, 0.5376, 0.8329, 0.5373, 0.8315, 0.5392, 0.8309, -0.3073, 0.02067, -0.3068, 0.02067, -0.3068, 0.01614, -0.3073, 0.01614, -0.3073, 0.01614, -0.3068, 0.01614, -0.3068, 0.01202, -0.3073, 0.01202, -0.3073, 0.6905, -0.3073, 0.695, -0.3068, 0.695, -0.3068, 0.6905, 0.5356, 0.8344, 0.5362, 0.8326, 0.5376, 0.8329, 0.5377, 0.8348, 0.5376, 0.8329, 0.5362, 0.8326, 0.5373, 0.8315, 0.6055, 0.9015, 0.6074, 0.9016, 0.6073, 0.9033, 0.6055, 0.9034, 0.6055, 0.9034, 0.6073, 0.9033, 0.6075, 0.9047, 0.6056, 0.9053, -0.3073, 0.3621, -0.3068, 0.3621, -0.3068, 0.3576, -0.3073, 0.3576, -0.3073, 0.3576, -0.3068, 0.3576, -0.3068, 0.3535, -0.3073, 0.3535, -0.3073, 0.3491, -0.3073, 0.3535, -0.3068, 0.3535, -0.3068, 0.3491, 0.6092, 0.9016, 0.6086, 0.9036, 0.6073, 0.9033, 0.6074, 0.9016, 0.6073, 0.9033, 0.6086, 0.9036, 0.6075, 0.9047, 0.5397, 0.9011, 0.5396, 0.903, 0.5377, 0.9029, 0.5378, 0.9012, 0.5378, 0.9012, 0.5377, 0.9029, 0.5363, 0.9031, 0.5357, 0.9012, -0.3073, 0.5325, -0.3068, 0.5325, -0.3068, 0.528, -0.3073, 0.528, -0.3073, 0.528, -0.3068, 0.528, -0.3068, 0.5239, -0.3073, 0.5239, -0.3073, 0.5194, -0.3073, 0.5239, -0.3068, 0.5239, -0.3068, 0.5194, 0.5392, 0.9049, 0.5373, 0.9042, 0.5377, 0.9029, 0.5396, 0.903, 0.5377, 0.9029, 0.5373, 0.9042, 0.5363, 0.9031, 0.5396, 0.8349, 0.5395, 0.833, 0.6056, 0.8335, 0.6055, 0.8354, 0.5395, 0.833, 0.5392, 0.8309, 0.6056, 0.8314, 0.6056, 0.8335, -0.3068, 0.02067, -0.3073, 0.02067, -0.3073, 0.178, -0.3068, 0.178, -0.3073, 0.1911, -0.3073, 0.1865, -0.6533, 0.1865, -0.6533, 0.1911, -0.3073, 0.1865, -0.3073, 0.1824, -0.6533, 0.1824, -0.6533, 0.1865, -0.3073, 0.1824, -0.3073, 0.178, -0.6533, 0.178, -0.6533, 0.1824, -0.6533, 0.6905, -0.6533, 0.695, -0.3073, 0.695, -0.3073, 0.6905, -0.6533, 0.01202, -0.6533, 0.01614, -0.3073, 0.01614, -0.3073, 0.01202, -0.6533, 0.01614, -0.6533, 0.02067, -0.3073, 0.02067, -0.3073, 0.01614, 0.5397, 0.9011, 0.5378, 0.9012, 0.5377, 0.8348, 0.5396, 0.8349, 0.5378, 0.9012, 0.5357, 0.9012, 0.5356, 0.8344, 0.5377, 0.8348, -0.3068, 0.5325, -0.3073, 0.5325, -0.3073, 0.6905, -0.3068, 0.6905, -0.6533, 0.5194, -0.6533, 0.5239, -0.3073, 0.5239, -0.3073, 0.5194, -0.6533, 0.5239, -0.6533, 0.528, -0.3073, 0.528, -0.3073, 0.5239, -0.6533, 0.528, -0.6533, 0.5325, -0.3073, 0.5325, -0.3073, 0.528, 0.6055, 0.9015, 0.6055, 0.9034, 0.5396, 0.903, 0.5397, 0.9011, 0.6055, 0.9034, 0.6056, 0.9053, 0.5392, 0.9049, 0.5396, 0.903, -0.3068, 0.3621, -0.3073, 0.3621, -0.3073, 0.5194, -0.3068, 0.5194, -0.6533, 0.3491, -0.6533, 0.3535, -0.3073, 0.3535, -0.3073, 0.3491, -0.6533, 0.3535, -0.6533, 0.3576, -0.3073, 0.3576, -0.3073, 0.3535, -0.6533, 0.3576, -0.6533, 0.3621, -0.3073, 0.3621, -0.3073, 0.3576, 0.6055, 0.8354, 0.6074, 0.8354, 0.6074, 0.9016, 0.6055, 0.9015, 0.6074, 0.8354, 0.6092, 0.835, 0.6092, 0.9016, 0.6074, 0.9016, -0.3068, 0.1911, -0.3073, 0.1911, -0.3073, 0.3491, -0.3068, 0.3491, 0.5396, 0.8349, 0.6055, 0.8354, 0.6055, 0.9015, 0.5397, 0.9011, 0.7202, 0.3595, 1.073, 0.3595, 1.073, 0.2054, 0.7202, 0.2054, 0.7202, 0.5255, 1.073, 0.5255, 1.073, 0.3722, 0.7202, 0.3722, 0.7202, 0.6924, 1.073, 0.6924, 1.073, 0.5383, 0.7202, 0.5383, 0.7202, 0.1926, 1.073, 0.1926, 1.073, 0.03921, 0.7202, 0.03921, 0.3962, 0.902, 0.398, 0.902, 0.398, 0.9039, 0.3962, 0.9039, 0.398, 0.902, 0.3999, 0.9024, 0.3993, 0.9043, 0.398, 0.9039, 0.7202, 0.2054, 0.7202, 0.201, 0.7198, 0.201, 0.7198, 0.2054, 0.7202, 0.201, 0.7202, 0.1969, 0.7198, 0.1969, 0.7198, 0.201, 0.7202, 0.1926, 0.7198, 0.1926, 0.7198, 0.1969, 0.7202, 0.1969, 0.3963, 0.906, 0.3962, 0.9039, 0.398, 0.9039, 0.3982, 0.9054, 0.398, 0.9039, 0.3993, 0.9043, 0.3982, 0.9054, 0.3303, 0.9025, 0.3302, 0.9044, 0.3283, 0.9045, 0.3283, 0.9026, 0.3302, 0.9044, 0.3298, 0.9065, 0.3279, 0.9059, 0.3283, 0.9045, 0.7202, 0.03921, 0.7202, 0.03478, 0.7198, 0.03478, 0.7198, 0.03921, 0.7202, 0.7009, 0.7202, 0.6969, 0.7198, 0.6969, 0.7198, 0.7009, 0.7202, 0.6924, 0.7198, 0.6924, 0.7198, 0.6969, 0.7202, 0.6969, 0.3263, 0.9029, 0.3283, 0.9026, 0.3283, 0.9045, 0.3269, 0.9048, 0.3283, 0.9045, 0.3279, 0.9059, 0.3269, 0.9048, 0.3962, 0.8358, 0.3962, 0.834, 0.3979, 0.8341, 0.398, 0.8358, 0.3962, 0.834, 0.3962, 0.8321, 0.3982, 0.8327, 0.3979, 0.8341, 0.7202, 0.3722, 0.7202, 0.3678, 0.7198, 0.3678, 0.7198, 0.3722, 0.7202, 0.3678, 0.7202, 0.3638, 0.7198, 0.3638, 0.7198, 0.3678, 0.7202, 0.3595, 0.7198, 0.3595, 0.7198, 0.3638, 0.7202, 0.3638, 0.3999, 0.8357, 0.398, 0.8358, 0.3979, 0.8341, 0.3993, 0.8338, 0.3979, 0.8341, 0.3982, 0.8327, 0.3993, 0.8338, 0.3304, 0.8363, 0.3284, 0.8362, 0.3284, 0.8345, 0.3303, 0.8344, 0.3284, 0.8362, 0.3263, 0.8362, 0.3269, 0.8343, 0.3284, 0.8345, 0.7202, 0.5383, 0.7202, 0.534, 0.7198, 0.534, 0.7198, 0.5383, 0.7202, 0.534, 0.7202, 0.53, 0.7198, 0.53, 0.7198, 0.534, 0.7202, 0.5255, 0.7198, 0.5255, 0.7198, 0.53, 0.7202, 0.53, 0.3299, 0.8325, 0.3303, 0.8344, 0.3284, 0.8345, 0.328, 0.8332, 0.3284, 0.8345, 0.3269, 0.8343, 0.328, 0.8332, 0.3303, 0.9025, 0.3962, 0.902, 0.3962, 0.9039, 0.3302, 0.9044, 0.3302, 0.9044, 0.3962, 0.9039, 0.3963, 0.906, 0.3298, 0.9065, 0.7198, 0.03921, 0.7198, 0.1926, 0.7202, 0.1926, 0.7202, 0.03921, 0.7202, 0.2054, 1.073, 0.2054, 1.073, 0.201, 0.7202, 0.201, 0.7202, 0.201, 1.073, 0.201, 1.073, 0.1969, 0.7202, 0.1969, 0.7202, 0.1969, 1.073, 0.1969, 1.073, 0.1926, 0.7202, 0.1926, 1.073, 0.6924, 0.7202, 0.6924, 0.7202, 0.6969, 1.073, 0.6969, 1.073, 0.6969, 0.7202, 0.6969, 0.7202, 0.7009, 1.073, 0.7009, 1.073, 0.03478, 0.7202, 0.03478, 0.7202, 0.03921, 1.073, 0.03921, 0.3304, 0.8363, 0.3303, 0.9025, 0.3283, 0.9026, 0.3284, 0.8362, 0.3284, 0.8362, 0.3283, 0.9026, 0.3263, 0.9029, 0.3263, 0.8362, 0.7198, 0.5383, 0.7198, 0.6924, 0.7202, 0.6924, 0.7202, 0.5383, 1.073, 0.5255, 0.7202, 0.5255, 0.7202, 0.53, 1.073, 0.53, 1.073, 0.53, 0.7202, 0.53, 0.7202, 0.534, 1.073, 0.534, 1.073, 0.534, 0.7202, 0.534, 0.7202, 0.5383, 1.073, 0.5383, 0.3962, 0.8358, 0.3304, 0.8363, 0.3303, 0.8344, 0.3962, 0.834, 0.3962, 0.834, 0.3303, 0.8344, 0.3299, 0.8325, 0.3962, 0.8321, 0.7198, 0.3722, 0.7198, 0.5255, 0.7202, 0.5255, 0.7202, 0.3722, 1.073, 0.3595, 0.7202, 0.3595, 0.7202, 0.3638, 1.073, 0.3638, 1.073, 0.3638, 0.7202, 0.3638, 0.7202, 0.3678, 1.073, 0.3678, 1.073, 0.3678, 0.7202, 0.3678, 0.7202, 0.3722, 1.073, 0.3722, 0.3962, 0.902, 0.3962, 0.8358, 0.398, 0.8358, 0.398, 0.902, 0.398, 0.902, 0.398, 0.8358, 0.3999, 0.8357, 0.3999, 0.9024, 0.7198, 0.2054, 0.7198, 0.3595, 0.7202, 0.3595, 0.7202, 0.2054, 0.3303, 0.9025, 0.3304, 0.8363, 0.3962, 0.8358, 0.3962, 0.902, 0.5843, 0.3576, 0.5843, 0.2068, 0.2312, 0.2068, 0.2312, 0.3576, 0.5843, 0.5201, 0.5843, 0.37, 0.2312, 0.37, 0.2312, 0.5201, 0.5843, 0.6834, 0.5843, 0.5326, 0.2312, 0.5326, 0.2312, 0.6834, 0.5843, 0.1943, 0.5843, 0.04423, 0.2312, 0.04423, 0.2312, 0.1943, 0.4942, 0.832, 0.4943, 0.83, 0.496, 0.83, 0.4961, 0.8319, 0.4961, 0.8319, 0.496, 0.83, 0.4973, 0.8296, 0.498, 0.8315, 0.5843, 0.2068, 0.5848, 0.2068, 0.5848, 0.2025, 0.5843, 0.2025, 0.5843, 0.2025, 0.5848, 0.2025, 0.5848, 0.1985, 0.5843, 0.1985, 0.5843, 0.1943, 0.5843, 0.1985, 0.5848, 0.1985, 0.5848, 0.1943, 0.4943, 0.828, 0.4962, 0.8286, 0.496, 0.83, 0.4943, 0.83, 0.496, 0.83, 0.4962, 0.8286, 0.4973, 0.8296, 0.4283, 0.8315, 0.4264, 0.8314, 0.4264, 0.8295, 0.4282, 0.8295, 0.4282, 0.8295, 0.4264, 0.8295, 0.426, 0.8281, 0.4279, 0.8275, 0.5843, 0.04423, 0.5848, 0.04423, 0.5848, 0.0399, 0.5843, 0.0399, 0.5843, 0.0399, 0.5848, 0.0399, 0.5848, 0.03597, 0.5843, 0.03597, 0.5843, 0.6834, 0.5843, 0.6877, 0.5848, 0.6877, 0.5848, 0.6834, 0.4243, 0.831, 0.4249, 0.8291, 0.4264, 0.8295, 0.4264, 0.8314, 0.4264, 0.8295, 0.4249, 0.8291, 0.426, 0.8281, 0.4942, 0.8981, 0.4961, 0.8981, 0.496, 0.8999, 0.4942, 0.9, 0.4942, 0.9, 0.496, 0.8999, 0.4962, 0.9012, 0.4943, 0.9018, 0.5843, 0.37, 0.5848, 0.37, 0.5848, 0.3658, 0.5843, 0.3658, 0.5843, 0.3658, 0.5848, 0.3658, 0.5848, 0.3618, 0.5843, 0.3618, 0.5843, 0.3576, 0.5843, 0.3618, 0.5848, 0.3618, 0.5848, 0.3576, 0.498, 0.8982, 0.4973, 0.9001, 0.496, 0.8999, 0.4961, 0.8981, 0.496, 0.8999, 0.4973, 0.9001, 0.4962, 0.9012, 0.4284, 0.8977, 0.4283, 0.8995, 0.4265, 0.8995, 0.4265, 0.8977, 0.4265, 0.8977, 0.4265, 0.8995, 0.425, 0.8997, 0.4244, 0.8978, 0.5843, 0.5326, 0.5848, 0.5326, 0.5848, 0.5283, 0.5843, 0.5283, 0.5843, 0.5283, 0.5848, 0.5283, 0.5848, 0.5244, 0.5843, 0.5244, 0.5843, 0.5201, 0.5843, 0.5244, 0.5848, 0.5244, 0.5848, 0.5201, 0.4279, 0.9014, 0.426, 0.9007, 0.4265, 0.8995, 0.4283, 0.8995, 0.4265, 0.8995, 0.426, 0.9007, 0.425, 0.8997, 0.4283, 0.8315, 0.4282, 0.8295, 0.4943, 0.83, 0.4942, 0.832, 0.4282, 0.8295, 0.4279, 0.8275, 0.4943, 0.828, 0.4943, 0.83, 0.5848, 0.04423, 0.5843, 0.04423, 0.5843, 0.1943, 0.5848, 0.1943, 0.5843, 0.2068, 0.5843, 0.2025, 0.2312, 0.2025, 0.2312, 0.2068, 0.5843, 0.2025, 0.5843, 0.1985, 0.2312, 0.1985, 0.2312, 0.2025, 0.5843, 0.1985, 0.5843, 0.1943, 0.2312, 0.1943, 0.2312, 0.1985, 0.2312, 0.6834, 0.2312, 0.6877, 0.5843, 0.6877, 0.5843, 0.6834, 0.2312, 0.03597, 0.2312, 0.0399, 0.5843, 0.0399, 0.5843, 0.03597, 0.2312, 0.0399, 0.2312, 0.04423, 0.5843, 0.04423, 0.5843, 0.0399, 0.4284, 0.8977, 0.4265, 0.8977, 0.4264, 0.8314, 0.4283, 0.8315, 0.4265, 0.8977, 0.4244, 0.8978, 0.4243, 0.831, 0.4264, 0.8314, 0.5848, 0.5326, 0.5843, 0.5326, 0.5843, 0.6834, 0.5848, 0.6834, 0.2312, 0.5201, 0.2312, 0.5244, 0.5843, 0.5244, 0.5843, 0.5201, 0.2312, 0.5244, 0.2312, 0.5283, 0.5843, 0.5283, 0.5843, 0.5244, 0.2312, 0.5283, 0.2312, 0.5326, 0.5843, 0.5326, 0.5843, 0.5283, 0.4942, 0.8981, 0.4942, 0.9, 0.4283, 0.8995, 0.4284, 0.8977, 0.4942, 0.9, 0.4943, 0.9018, 0.4279, 0.9014, 0.4283, 0.8995, 0.5848, 0.37, 0.5843, 0.37, 0.5843, 0.5201, 0.5848, 0.5201, 0.2312, 0.3576, 0.2312, 0.3618, 0.5843, 0.3618, 0.5843, 0.3576, 0.2312, 0.3618, 0.2312, 0.3658, 0.5843, 0.3658, 0.5843, 0.3618, 0.2312, 0.3658, 0.2312, 0.37, 0.5843, 0.37, 0.5843, 0.3658, 0.4942, 0.832, 0.4961, 0.8319, 0.4961, 0.8981, 0.4942, 0.8981, 0.4961, 0.8319, 0.498, 0.8315, 0.498, 0.8982, 0.4961, 0.8981, 0.5848, 0.2068, 0.5843, 0.2068, 0.5843, 0.3576, 0.5848, 0.3576, 0.4283, 0.8315, 0.4942, 0.832, 0.4942, 0.8981, 0.4284, 0.8977])
me_cube_001.materials.append(mat_material_001)
me_cube_001.use_remesh_fix_poles = True
me_cube_001.use_remesh_preserve_attributes = False
me_cube_001.use_mirror_vertex_groups = False
me_cube_001.update()
me_circle_003 = bpy.data.meshes.new('Circle.003')
me_circle_003.from_pydata([(-7.094e-10, 0.03809, -0.3576), (-0.02693, 0.02693, -0.3576), (-0.03809, -1.897e-08, -0.3576), (-0.02693, -0.02693, -0.3576), (2.62e-09, -0.03809, -0.3576), (0.02693, -0.02693, -0.3576), (0.03809, -1.686e-08, -0.3576), (0.02693, 0.02693, -0.3576), (-7.094e-10, 0.03809, 0.3576), (-0.02693, 0.02693, 0.3576), (-0.03809, 1.598e-08, 0.3576), (-0.02693, -0.02693, 0.3576), (2.62e-09, -0.03809, 0.3576), (0.02693, -0.02693, 0.3576), (0.03809, 1.81e-08, 0.3576), (0.02693, 0.02693, 0.3576), (-0.8064, 0.03809, -0.3576), (-0.7795, 0.02693, -0.3576), (-0.7684, -1.879e-08, -0.3576), (-0.7795, -0.02693, -0.3576), (-0.8064, -0.03809, -0.3576), (-0.8334, -0.02693, -0.3576), (-0.8445, -1.667e-08, -0.3576), (-0.8334, 0.02693, -0.3576), (-0.8064, 0.03809, 0.3576), (-0.7795, 0.02693, 0.3576), (-0.7684, 1.616e-08, 0.3576), (-0.7795, -0.02693, 0.3576), (-0.8064, -0.03809, 0.3576), (-0.8334, -0.02693, 0.3576), (-0.8445, 1.828e-08, 0.3576), (-0.8334, 0.02693, 0.3576), (-0.06366, 0.6918, -0.3128), (-0.09059, 0.6807, -0.3128), (-0.1017, 0.6537, -0.3128), (-0.09059, 0.6268, -0.3128), (-0.06366, 0.6156, -0.3128), (-0.03673, 0.6268, -0.3128), (-0.02557, 0.6537, -0.3128), (-0.03673, 0.6807, -0.3128), (-0.06366, 0.6918, 0.3128), (-0.09059, 0.6807, 0.3128), (-0.1017, 0.6537, 0.3128), (-0.09059, 0.6268, 0.3128), (-0.06366, 0.6156, 0.3128), (-0.03673, 0.6268, 0.3128), (-0.02557, 0.6537, 0.3128), (-0.03673, 0.6807, 0.3128), (-0.7428, 0.6918, -0.3128), (-0.7158, 0.6807, -0.3128), (-0.7047, 0.6537, -0.3128), (-0.7158, 0.6268, -0.3128), (-0.7428, 0.6156, -0.3128), (-0.7697, 0.6268, -0.3128), (-0.7809, 0.6537, -0.3128), (-0.7697, 0.6807, -0.3128), (-0.7428, 0.6918, 0.3128), (-0.7158, 0.6807, 0.3128), (-0.7047, 0.6537, 0.3128), (-0.7158, 0.6268, 0.3128), (-0.7428, 0.6156, 0.3128), (-0.7697, 0.6268, 0.3128), (-0.7809, 0.6537, 0.3128), (-0.7697, 0.6807, 0.3128), (-0.7118, 0.8126, -0.3314), (-0.7118, 0.8014, -0.3045), (-0.7118, 0.7745, -0.2933), (-0.7118, 0.7475, -0.3045), (-0.7118, 0.7364, -0.3314), (-0.7118, 0.7475, -0.3584), (-0.7118, 0.7745, -0.3695), (-0.7118, 0.8014, -0.3584), (-0.08631, 0.8126, -0.3314), (-0.08631, 0.8014, -0.3045), (-0.08631, 0.7745, -0.2933), (-0.08631, 0.7475, -0.3045), (-0.08631, 0.7364, -0.3314), (-0.08631, 0.7475, -0.3584), (-0.08631, 0.7745, -0.3695), (-0.08631, 0.8014, -0.3584), (-0.7118, 0.8126, 0.3231), (-0.7118, 0.8014, 0.2962), (-0.7118, 0.7745, 0.285), (-0.7118, 0.7475, 0.2962), (-0.7118, 0.7364, 0.3231), (-0.7118, 0.7475, 0.3501), (-0.7118, 0.7745, 0.3612), (-0.7118, 0.8014, 0.3501), (-0.08631, 0.8126, 0.3231), (-0.08631, 0.8014, 0.2962), (-0.08631, 0.7745, 0.285), (-0.08631, 0.7475, 0.2962), (-0.08631, 0.7364, 0.3231), (-0.08631, 0.7475, 0.3501), (-0.08631, 0.7745, 0.3612), (-0.08631, 0.8014, 0.3501), (-0.7566, 0.173, -0.3951), (-0.7566, 0.1619, -0.3682), (-0.7566, 0.1349, -0.3571), (-0.7566, 0.108, -0.3682), (-0.7566, 0.09685, -0.3951), (-0.7566, 0.108, -0.4221), (-0.7566, 0.1349, -0.4332), (-0.7566, 0.1619, -0.4221), (-0.0415, 0.173, -0.3951), (-0.0415, 0.1619, -0.3682), (-0.0415, 0.1349, -0.3571), (-0.0415, 0.108, -0.3682), (-0.0415, 0.09685, -0.3951), (-0.0415, 0.108, -0.4221), (-0.0415, 0.1349, -0.4332), (-0.0415, 0.1619, -0.4221), (-0.7566, 0.173, 0.3868), (-0.7566, 0.1619, 0.3599), (-0.7566, 0.1349, 0.3488), (-0.7566, 0.108, 0.3599), (-0.7566, 0.09685, 0.3868), (-0.7566, 0.108, 0.4138), (-0.7566, 0.1349, 0.4249), (-0.7566, 0.1619, 0.4138), (-0.0415, 0.173, 0.3868), (-0.0415, 0.1619, 0.3599), (-0.0415, 0.1349, 0.3488), (-0.0415, 0.108, 0.3599), (-0.0415, 0.09685, 0.3868), (-0.0415, 0.108, 0.4138), (-0.0415, 0.1349, 0.4249), (-0.0415, 0.1619, 0.4138)], [], [(6, 14, 13, 5), (4, 12, 11, 3), (2, 10, 9, 1), (7, 15, 14, 6), (5, 13, 12, 4), (3, 11, 10, 2), (1, 9, 8, 0), (0, 8, 15, 7), (22, 21, 29, 30), (20, 19, 27, 28), (18, 17, 25, 26), (23, 22, 30, 31), (21, 20, 28, 29), (19, 18, 26, 27), (17, 16, 24, 25), (16, 23, 31, 24), (38, 46, 45, 37), (36, 44, 43, 35), (34, 42, 41, 33), (39, 47, 46, 38), (37, 45, 44, 36), (35, 43, 42, 34), (33, 41, 40, 32), (32, 40, 47, 39), (54, 53, 61, 62), (52, 51, 59, 60), (50, 49, 57, 58), (55, 54, 62, 63), (53, 52, 60, 61), (51, 50, 58, 59), (49, 48, 56, 57), (48, 55, 63, 56), (70, 78, 77, 69), (68, 76, 75, 67), (66, 74, 73, 65), (71, 79, 78, 70), (69, 77, 76, 68), (67, 75, 74, 66), (65, 73, 72, 64), (64, 72, 79, 71), (86, 85, 93, 94), (84, 83, 91, 92), (82, 81, 89, 90), (87, 86, 94, 95), (85, 84, 92, 93), (83, 82, 90, 91), (81, 80, 88, 89), (80, 87, 95, 88), (102, 110, 109, 101), (100, 108, 107, 99), (98, 106, 105, 97), (103, 111, 110, 102), (101, 109, 108, 100), (99, 107, 106, 98), (97, 105, 104, 96), (96, 104, 111, 103), (118, 117, 125, 126), (116, 115, 123, 124), (114, 113, 121, 122), (119, 118, 126, 127), (117, 116, 124, 125), (115, 114, 122, 123), (113, 112, 120, 121), (112, 119, 127, 120)])
me_circle_003.polygons.foreach_set('use_smooth', [True] * 64)
_uv = me_circle_003.uv_layers.new(name='UVMap')
_uv.uv.foreach_set('vector', [1.249, 0.8876, 1.07, 0.8876, 1.07, 1.067, 1.249, 1.067, 1.249, -0.1881, 1.07, -0.1881, 1.07, -0.008853, 1.249, -0.008853, 1.249, 0.1704, 1.07, 0.1704, 1.07, 0.3497, 1.249, 0.3497, 1.249, 0.7083, 1.07, 0.7083, 1.07, 0.8876, 1.249, 0.8876, 1.249, 1.067, 1.07, 1.067, 1.07, 1.246, 1.249, 1.246, 1.249, -0.008853, 1.07, -0.008853, 1.07, 0.1704, 1.249, 0.1704, 1.249, 0.3497, 1.07, 0.3497, 1.07, 0.529, 1.249, 0.529, 1.249, 0.529, 1.07, 0.529, 1.07, 0.7083, 1.249, 0.7083, -0.4886, 0.8746, -0.4886, 1.054, -0.3093, 1.054, -0.3093, 0.8746, -0.4886, -0.2011, -0.4886, -0.02181, -0.3093, -0.02181, -0.3093, -0.2011, -0.4886, 0.1575, -0.4886, 0.3368, -0.3093, 0.3368, -0.3093, 0.1575, -0.4886, 0.6953, -0.4886, 0.8746, -0.3093, 0.8746, -0.3093, 0.6953, -0.4886, 1.054, -0.4886, 1.233, -0.3093, 1.233, -0.3093, 1.054, -0.4886, -0.02181, -0.4886, 0.1575, -0.3093, 0.1575, -0.3093, -0.02181, -0.4886, 0.3368, -0.4886, 0.5161, -0.3093, 0.5161, -0.3093, 0.3368, -0.4886, 0.5161, -0.4886, 0.6953, -0.3093, 0.6953, -0.3093, 0.5161, 1.506, 0.8612, 1.327, 0.8612, 1.327, 1.041, 1.506, 1.041, 1.506, -0.2145, 1.327, -0.2145, 1.327, -0.03521, 1.506, -0.03521, 1.506, 0.1441, 1.327, 0.1441, 1.327, 0.3234, 1.506, 0.3234, 1.506, 0.6819, 1.327, 0.6819, 1.327, 0.8612, 1.506, 0.8612, 1.506, 1.041, 1.327, 1.041, 1.327, 1.22, 1.506, 1.22, 1.506, -0.03521, 1.327, -0.03521, 1.327, 0.1441, 1.506, 0.1441, 1.506, 0.3234, 1.327, 0.3234, 1.327, 0.5027, 1.506, 0.5027, 1.506, 0.5027, 1.327, 0.5027, 1.327, 0.6819, 1.506, 0.6819, 0.343, 0.887, 0.343, 1.066, 0.5223, 1.066, 0.5223, 0.887, 0.343, -0.1887, 0.343, -0.009416, 0.5223, -0.009416, 0.5223, -0.1887, 0.343, 0.1699, 0.343, 0.3492, 0.5223, 0.3492, 0.5223, 0.1699, 0.343, 0.7077, 0.343, 0.887, 0.5223, 0.887, 0.5223, 0.7077, 0.343, 1.066, 0.343, 1.246, 0.5223, 1.246, 0.5223, 1.066, 0.343, -0.009416, 0.343, 0.1699, 0.5223, 0.1699, 0.5223, -0.009416, 0.343, 0.3492, 0.343, 0.5284, 0.5223, 0.5284, 0.5223, 0.3492, 0.343, 0.5284, 0.343, 0.7077, 0.5223, 0.7077, 0.5223, 0.5284, 0.7499, 0.8832, 0.5706, 0.8832, 0.5706, 1.062, 0.7499, 1.062, 0.7499, -0.1925, 0.5706, -0.1925, 0.5706, -0.01326, 0.7499, -0.01326, 0.7499, 0.166, 0.5706, 0.166, 0.5706, 0.3453, 0.7499, 0.3453, 0.7499, 0.7039, 0.5706, 0.7039, 0.5706, 0.8832, 0.7499, 0.8832, 0.7499, 1.062, 0.5706, 1.062, 0.5706, 1.242, 0.7499, 1.242, 0.7499, -0.01326, 0.5706, -0.01326, 0.5706, 0.166, 0.7499, 0.166, 0.7499, 0.3453, 0.5706, 0.3453, 0.5706, 0.5246, 0.7499, 0.5246, 0.7499, 0.5246, 0.5706, 0.5246, 0.5706, 0.7039, 0.7499, 0.7039, 0.04131, 0.8885, 0.04131, 1.068, 0.2206, 1.068, 0.2206, 0.8885, 0.04131, -0.1872, 0.04131, -0.007902, 0.2206, -0.007901, 0.2206, -0.1872, 0.04131, 0.1714, 0.04131, 0.3507, 0.2206, 0.3507, 0.2206, 0.1714, 0.04131, 0.7093, 0.04131, 0.8885, 0.2206, 0.8885, 0.2206, 0.7093, 0.04131, 1.068, 0.04131, 1.247, 0.2206, 1.247, 0.2206, 1.068, 0.04131, -0.007902, 0.04131, 0.1714, 0.2206, 0.1714, 0.2206, -0.007901, 0.04131, 0.3507, 0.04131, 0.53, 0.2206, 0.53, 0.2206, 0.3507, 0.04131, 0.53, 0.04131, 0.7093, 0.2206, 0.7093, 0.2206, 0.53, 0.9909, 0.8811, 0.8116, 0.8811, 0.8116, 1.06, 0.9909, 1.06, 0.9909, -0.1947, 0.8116, -0.1947, 0.8116, -0.01537, 0.9909, -0.01537, 0.9909, 0.1639, 0.8116, 0.1639, 0.8116, 0.3432, 0.9909, 0.3432, 0.9909, 0.7018, 0.8116, 0.7018, 0.8116, 0.8811, 0.9909, 0.8811, 0.9909, 1.06, 0.8116, 1.06, 0.8116, 1.24, 0.9909, 1.24, 0.9909, -0.01537, 0.8116, -0.01537, 0.8116, 0.1639, 0.9909, 0.1639, 0.9909, 0.3432, 0.8116, 0.3432, 0.8116, 0.5225, 0.9909, 0.5225, 0.9909, 0.5225, 0.8116, 0.5225, 0.8116, 0.7018, 0.9909, 0.7018, -0.218, 0.8896, -0.218, 1.069, -0.03869, 1.069, -0.03869, 0.8896, -0.218, -0.1862, -0.218, -0.006871, -0.03869, -0.006871, -0.03869, -0.1862, -0.218, 0.1724, -0.218, 0.3517, -0.03869, 0.3517, -0.03869, 0.1724, -0.218, 0.7103, -0.218, 0.8896, -0.03869, 0.8896, -0.03869, 0.7103, -0.218, 1.069, -0.218, 1.248, -0.03869, 1.248, -0.03869, 1.069, -0.218, -0.006871, -0.218, 0.1724, -0.03869, 0.1724, -0.03869, -0.006871, -0.218, 0.3517, -0.218, 0.531, -0.03869, 0.531, -0.03869, 0.3517, -0.218, 0.531, -0.218, 0.7103, -0.03869, 0.7103, -0.03869, 0.531])
me_circle_003.materials.append(mat_material_001)
me_circle_003.use_remesh_fix_poles = True
me_circle_003.use_remesh_preserve_attributes = False
me_circle_003.use_mirror_vertex_groups = False
me_circle_003.update()
me_plane = bpy.data.meshes.new('Plane')
me_plane.from_pydata([(-1.0, -1.0, 0.0), (1.0, -1.0, 0.0), (-1.0, 1.0, 0.0), (1.0, 1.0, 0.0)], [], [(0, 1, 3, 2)])
_uv = me_plane.uv_layers.new(name='UVMap')
_uv.uv.foreach_set('vector', [0.0, 0.0, 1.0, 0.0, 1.0, 1.0, 0.0, 1.0])
me_plane.materials.append(mat_material_002)
me_plane.use_remesh_fix_poles = True
me_plane.use_remesh_preserve_attributes = False
me_plane.use_mirror_vertex_groups = False
me_plane.update()
me_plane_001 = bpy.data.meshes.new('Plane.001')
me_plane_001.from_pydata([(-1.0, -1.0, 0.0), (1.0, -1.0, 0.0), (-1.0, 1.0, 0.0), (1.0, 1.0, 0.0)], [], [(0, 1, 3, 2)])
_uv = me_plane_001.uv_layers.new(name='UVMap')
_uv.uv.foreach_set('vector', [0.0, 0.0, 1.0, 0.0, 1.0, 1.0, 0.0, 1.0])
me_plane_001.materials.append(mat_material_003)
me_plane_001.use_remesh_fix_poles = True
me_plane_001.use_remesh_preserve_attributes = False
me_plane_001.use_mirror_vertex_groups = False
me_plane_001.update()

# ---- objects
ob_light = bpy.data.objects.new('Light', light_light)
ob_camera = bpy.data.objects.new('Camera', cam_camera)
ob_stool_001 = bpy.data.objects.new('Stool.001', me_circle)
ob_stool_002 = bpy.data.objects.new('Stool.002', me_cube_001)
ob_stool_003 = bpy.data.objects.new('Stool.003', me_circle_003)
ob_stool_004 = bpy.data.objects.new('Stool.004', me_plane)
ob_stool_005 = bpy.data.objects.new('Stool.005', me_plane_001)

# ---- transforms, parenting, visibility, modifiers, constraints
ob_light.location = (4.076, 1.005, 5.904)
ob_light.rotation_euler = (0.6503, 0.05522, 1.866)
ob_light.lock_rotations_4d = False
ob_light.empty_display_type = 'ARROWS'
ob_light.color = (0.0, 0.0, 0.0, 0.0)
ob_light.lineart.crease_threshold = 0.0
ob_camera.location = (-2.891, 6.245, 2.993)
ob_camera.rotation_euler = (1.34, -2.397e-06, -2.695)
ob_camera.scale = (1.0, 1.0, 1.0)
ob_camera.lock_rotations_4d = False
ob_camera.empty_display_type = 'ARROWS'
ob_camera.color = (0.0, 0.0, 0.0, 0.0)
ob_camera.display_type = 'WIRE'
ob_camera.lineart.crease_threshold = 0.0
ob_stool_001.location = (0.0, 0.0, 1.878)
ob_stool_001.lineart.crease_threshold = 0.0
_m = ob_stool_001.modifiers.new('Subdivision', 'SUBSURF')
_m.uv_smooth = 'PRESERVE_CORNERS'
_m.levels = 2
ob_stool_002.location = (0.4324, -0.1809, 0.2091)
ob_stool_002.rotation_euler = (-0.1009, 0.04126, 1.562)
ob_stool_002.lineart.crease_threshold = 0.0
_m = ob_stool_002.modifiers.new('Weighted Normal', 'WEIGHTED_NORMAL')
ob_stool_003.location = (0.4032, -0.004151, 0.5073)
ob_stool_003.rotation_euler = (1.571, 0.0, 0.0)
ob_stool_003.lineart.crease_threshold = 0.0
_m = ob_stool_003.modifiers.new('Subdivision', 'SUBSURF')
_m.uv_smooth = 'PRESERVE_CORNERS'
_m.levels = 2
ob_stool_004.location = (0.0, 0.0, 0.0)
ob_stool_004.scale = (4.341, 4.341, 4.341)
ob_stool_004.is_shadow_catcher = True
ob_stool_004.lineart.crease_threshold = 0.0
ob_stool_005.location = (-2.01, -0.941, 2.237)
ob_stool_005.rotation_euler = (-1.061, -5.851e-17, 2.009)
ob_stool_005.visible_camera = False
ob_stool_005.lineart.crease_threshold = 0.0

# ---- collection membership
col_collection.objects.link(ob_light)
col_collection.objects.link(ob_camera)
col_stool.objects.link(ob_stool_001)
col_stool.objects.link(ob_stool_002)
col_stool.objects.link(ob_stool_003)
col_stool.objects.link(ob_stool_004)
col_stool.objects.link(ob_stool_005)

# ---- scene / render settings (as saved in the file)
scene.camera = ob_camera
scene.frame_start = 1; scene.frame_end = 250; scene.frame_set(1)
scene.render.engine = 'CYCLES'
scene.render.resolution_x = 1024
scene.render.resolution_y = 1024
scene.render.film_transparent = True
scene.render.use_border = True
scene.render.border_min_x = 0.2218
scene.render.border_min_y = 0.124
scene.render.border_max_x = 0.8607
scene.render.border_max_y = 0.8013
scene.cycles.use_denoising = False
scene.cycles.samples = 200
scene.cycles.sampling_pattern = 'TABULATED_SOBOL'
scene.cycles.use_adaptive_sampling = False
scene.cycles.use_light_tree = False
scene.cycles.caustics_reflective = False
scene.cycles.caustics_refractive = False
scene.cycles.max_bounces = 2
scene.cycles.diffuse_bounces = 2
scene.cycles.glossy_bounces = 2
scene.cycles.transmission_bounces = 0
scene.cycles.transparent_max_bounces = 0
scene.eevee.use_gtao = True
scene.view_settings.look = 'High Contrast'
scene.view_settings.view_transform = 'Filmic'
bpy.context.view_layer.update()
